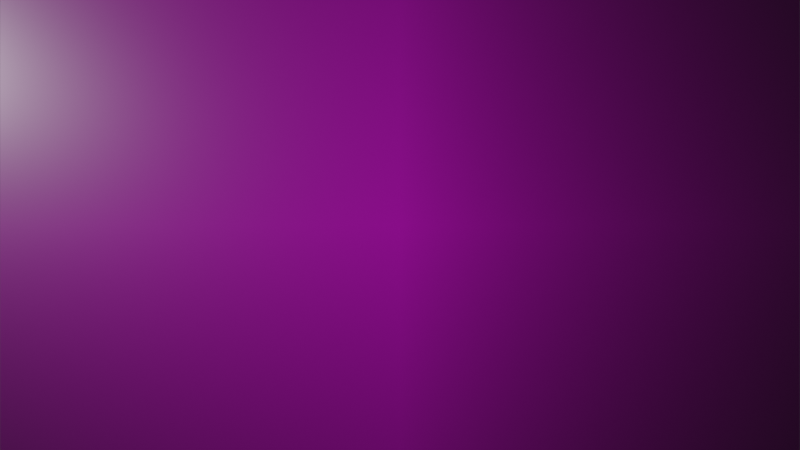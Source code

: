 # Source: calibration.blend  (saved by Blender 3.1.7; exported with 4.5.12 LTS)
import bpy
from mathutils import Matrix  # noqa: F401  (used for matrix-valued properties, if any)

bpy.ops.wm.read_factory_settings(use_empty=True)
scene = bpy.context.scene
scene.name = 'Scene'

# ---- collections
col_collection = bpy.data.collections.new('Collection'); scene.collection.children.link(col_collection)

# ---- images (referenced by path relative to the original .blend; pixels are not part of the script)
import os
ASSET_DIR = os.environ.get("B2B_ASSET_DIR", "")  # directory of the original .blend (textures are referenced by path, not embedded)
HERE = os.path.dirname(os.path.abspath(__file__))  # packed textures are extracted next to this script under _unpacked/

def load_image(name, relpath, width, height, colorspace="sRGB"):
    """Load a texture the original file referenced (path relative to the .blend, or extracted next to this script)."""
    p = next((c for c in (os.path.join(HERE, relpath), os.path.join(ASSET_DIR, relpath)) if relpath and os.path.exists(c)), "")
    if p:
        img = bpy.data.images.load(p, check_existing=True)
        img.name = name
    else:  # same state as the original file: an image datablock whose file is absent (Cycles renders it pink)
        img = bpy.data.images.new(name, width, height)
        img.source = "FILE"
        img.filepath = "//" + (relpath or name)
    img.colorspace_settings.name = colorspace
    return img
img_checkerboard_png = load_image('checkerboard.png', 'checkerboard.png', 1024, 1024, 'sRGB')

# ---- materials (node trees are filled in below, after node groups)
mat_checkerboard = bpy.data.materials.new('checkerboard')
mat_checkerboard.surface_render_method = 'BLENDED'
mat_checkerboard.blend_method = 'BLEND'
mat_checkerboard.use_transparent_shadow = False

# ---- material node trees
mat_checkerboard.use_nodes = True; mat_checkerboard.node_tree.nodes.clear()
_N = mat_checkerboard.node_tree.nodes; _L = mat_checkerboard.node_tree.links
n0 = _N.new('ShaderNodeOutputMaterial'); n0.name = 'Material Output'; n0.location = (300, 300)
n1 = _N.new('ShaderNodeTexImage'); n1.name = 'Image Texture'; n1.location = (-200, 300)
n1.image = img_checkerboard_png
n1.extension = 'CLIP'
n2 = _N.new('ShaderNodeBsdfPrincipled'); n2.name = 'Principled BSDF'; n2.location = (0, 300)
n2.distribution = 'GGX'
n2.subsurface_method = 'RANDOM_WALK_SKIN'
n2.inputs[3].default_value = 1.45
n2.inputs[27].default_value = (0.0, 0.0, 0.0, 1.0)
n2.inputs[28].default_value = 1.0
_L.new(n1.outputs[0], n2.inputs[0])
_L.new(n2.outputs[0], n0.inputs[0])
n0.is_active_output = True

# ---- world
world_world = bpy.data.worlds.new('World'); scene.world = world_world
world_world.use_nodes = True; world_world.node_tree.nodes.clear()
_N = world_world.node_tree.nodes; _L = world_world.node_tree.links
n0 = _N.new('ShaderNodeOutputWorld'); n0.name = 'World Output'; n0.location = (300, 300)
n1 = _N.new('ShaderNodeBackground'); n1.name = 'Background'; n1.location = (10, 300)
n1.inputs[0].default_value = (0.05088, 0.05088, 0.05088, 1.0)
_L.new(n1.outputs[0], n0.inputs[0])
n0.is_active_output = True
world_world.color = (0.05088, 0.05088, 0.05088)
world_world.use_sun_shadow = False
world_world.sun_shadow_jitter_overblur = 0.0

# ---- cameras
cam_camera = bpy.data.cameras.new('Camera')
cam_camera.clip_end = 100.0
cam_camera.lens = 20.0
cam_camera.ortho_scale = 7.314
cam_camera.fisheye_fov = 3.144
cam_camera.fisheye_lens = 8.0

# ---- lights
light_light = bpy.data.lights.new('Light', 'POINT')
light_light.transmission_factor = 0.0
light_light.energy = 1000.0
light_light.shadow_soft_size = 0.1
light_light.shadow_maximum_resolution = 0.006
light_light.use_absolute_resolution = True

# ---- meshes
me_checkerboard = bpy.data.meshes.new('checkerboard')
me_checkerboard.from_pydata([(-1.8, -2.546, 0.0), (1.8, -2.546, 0.0), (-1.8, 2.546, 0.0), (1.8, 2.546, 0.0)], [], [(0, 1, 3, 2)])
_uv = me_checkerboard.uv_layers.new(name='UVMap')
_uv.uv.foreach_set('vector', [0.0, 0.0, 1.0, 0.0, 1.0, 1.0, 0.0, 1.0])
me_checkerboard.materials.append(mat_checkerboard)
me_checkerboard.use_remesh_fix_poles = True
me_checkerboard.use_remesh_preserve_attributes = False
me_checkerboard.update()

# ---- objects
ob_light = bpy.data.objects.new('Light', light_light)
ob_camera = bpy.data.objects.new('Camera', cam_camera)
ob_checkerboard = bpy.data.objects.new('checkerboard', me_checkerboard)

# ---- transforms, parenting, visibility, modifiers, constraints
ob_light.location = (-4.059, 1.39, 0.5275)
ob_light.rotation_euler = (0.1275, 0.0, 0.0)
ob_light.lock_rotations_4d = False
ob_light.empty_display_type = 'ARROWS'
ob_light.color = (0.0, 0.0, 0.0, 0.0)
ob_light.lineart.crease_threshold = 0.0
ob_camera.location = (0.0, 0.0, 2.0)
ob_camera.lock_rotations_4d = False
ob_camera.empty_display_type = 'ARROWS'
ob_camera.color = (0.0, 0.0, 0.0, 0.0)
ob_camera.display_type = 'WIRE'
ob_camera.lineart.crease_threshold = 0.0
ob_checkerboard.location = (0.0, 0.0, 0.0)

# ---- collection membership
col_collection.objects.link(ob_light)
col_collection.objects.link(ob_camera)
col_collection.objects.link(ob_checkerboard)

# ---- scene / render settings (as saved in the file)
scene.camera = ob_camera
scene.frame_start = 1; scene.frame_end = 250; scene.frame_set(5)
scene.render.engine = 'BLENDER_EEVEE_NEXT'
scene.render.image_settings.color_mode = 'RGB'
scene.cycles.sampling_pattern = 'TABULATED_SOBOL'
scene.cycles.use_light_tree = False
scene.view_settings.view_transform = 'Filmic'
bpy.context.view_layer.update()
